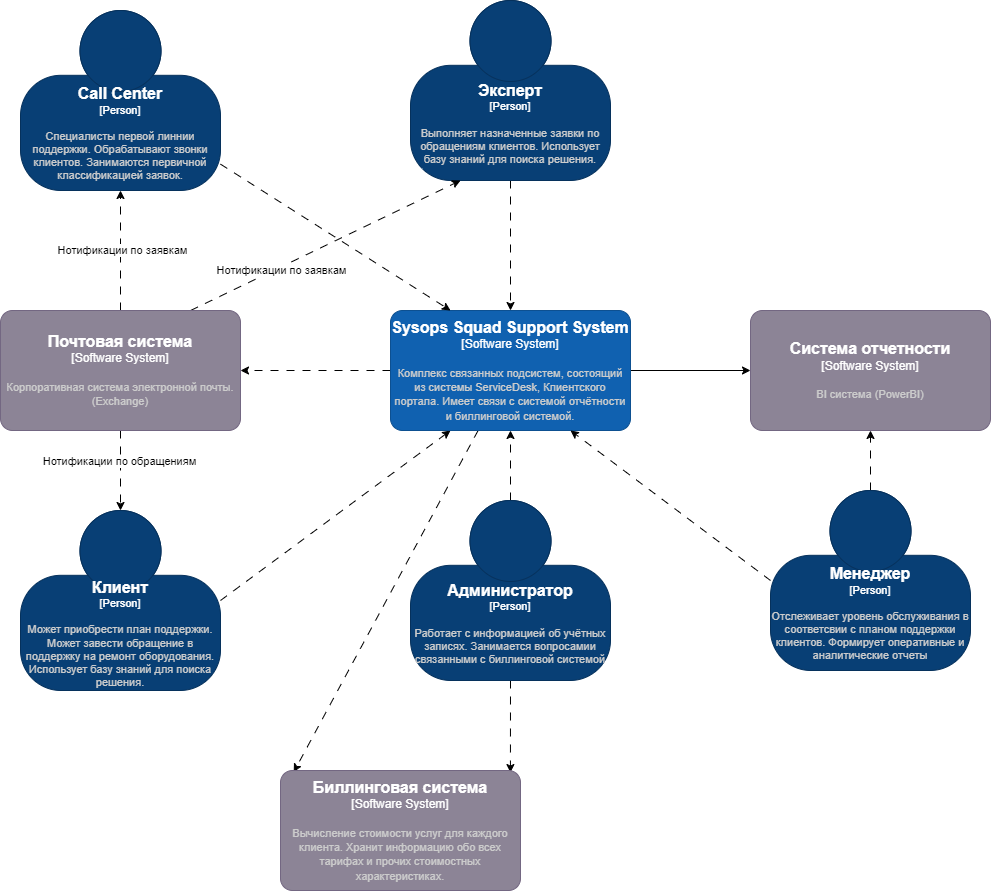

The diagram above was exported from draw.io. Its source (the exported page's mxGraphModel, read from the mxfile embedded in the PNG):
<mxGraphModel dx="2108" dy="859" grid="1" gridSize="10" guides="1" tooltips="1" connect="1" arrows="1" fold="1" page="1" pageScale="1" pageWidth="850" pageHeight="1100" background="none" math="0" shadow="0">
  <root>
    <mxCell id="0" />
    <mxCell id="1" parent="0" />
    <mxCell id="5" value="" style="edgeStyle=none;html=1;exitX=1;exitY=0.5;exitDx=0;exitDy=0;exitPerimeter=0;entryX=0.25;entryY=1;entryDx=0;entryDy=0;entryPerimeter=0;dashed=1;dashPattern=8 8;" parent="1" source="3" target="4" edge="1">
      <mxGeometry relative="1" as="geometry" />
    </mxCell>
    <object placeholders="1" c4Name="Клиент" c4Type="Person" c4Description="Может приобрести план поддержки. Может завести обращение в поддержку на ремонт оборудования. Использует базу знаний для поиска решения." label="&lt;font style=&quot;font-size: 16px&quot;&gt;&lt;b&gt;%c4Name%&lt;/b&gt;&lt;/font&gt;&lt;div&gt;[%c4Type%]&lt;/div&gt;&lt;br&gt;&lt;div&gt;&lt;font style=&quot;font-size: 11px&quot;&gt;&lt;font color=&quot;#cccccc&quot;&gt;%c4Description%&lt;/font&gt;&lt;/div&gt;" id="3">
      <mxCell style="html=1;fontSize=11;dashed=0;whiteSpace=wrap;fillColor=#083F75;strokeColor=#06315C;fontColor=#ffffff;shape=mxgraph.c4.person2;align=center;metaEdit=1;points=[[0.5,0,0],[1,0.5,0],[1,0.75,0],[0.75,1,0],[0.5,1,0],[0.25,1,0],[0,0.75,0],[0,0.5,0]];resizable=0;" parent="1" vertex="1">
        <mxGeometry x="-90" y="640" width="200" height="180" as="geometry" />
      </mxCell>
    </object>
    <mxCell id="14" style="edgeStyle=none;html=1;entryX=1;entryY=0.5;entryDx=0;entryDy=0;entryPerimeter=0;dashed=1;dashPattern=8 8;" edge="1" parent="1" source="4" target="12">
      <mxGeometry relative="1" as="geometry" />
    </mxCell>
    <mxCell id="25" style="edgeStyle=none;html=1;entryX=0.055;entryY=0.013;entryDx=0;entryDy=0;entryPerimeter=0;dashed=1;dashPattern=8 8;" edge="1" parent="1" source="4" target="20">
      <mxGeometry relative="1" as="geometry" />
    </mxCell>
    <mxCell id="26" style="edgeStyle=none;html=1;entryX=0;entryY=0.5;entryDx=0;entryDy=0;entryPerimeter=0;" edge="1" parent="1" source="4" target="22">
      <mxGeometry relative="1" as="geometry" />
    </mxCell>
    <object placeholders="1" c4Name="Sysops Squad Support System" c4Type="Software System" c4Description="Комплекс связанных подсистем, состоящий из системы ServiceDesk, Клиентского портала. Имеет связи с системой отчётности и биллинговой системой. " label="&lt;font style=&quot;font-size: 16px&quot;&gt;&lt;b&gt;%c4Name%&lt;/b&gt;&lt;/font&gt;&lt;div&gt;[%c4Type%]&lt;/div&gt;&lt;br&gt;&lt;div&gt;&lt;font style=&quot;font-size: 11px&quot;&gt;&lt;font color=&quot;#cccccc&quot;&gt;%c4Description%&lt;/font&gt;&lt;/div&gt;" id="4">
      <mxCell style="rounded=1;whiteSpace=wrap;html=1;labelBackgroundColor=none;fillColor=#1061B0;fontColor=#ffffff;align=center;arcSize=10;strokeColor=#0D5091;metaEdit=1;resizable=0;points=[[0.25,0,0],[0.5,0,0],[0.75,0,0],[1,0.25,0],[1,0.5,0],[1,0.75,0],[0.75,1,0],[0.5,1,0],[0.25,1,0],[0,0.75,0],[0,0.5,0],[0,0.25,0]];" parent="1" vertex="1">
        <mxGeometry x="280" y="440" width="240" height="120" as="geometry" />
      </mxCell>
    </object>
    <mxCell id="7" style="edgeStyle=none;html=1;dashed=1;dashPattern=8 8;" edge="1" parent="1" source="6" target="4">
      <mxGeometry relative="1" as="geometry" />
    </mxCell>
    <mxCell id="21" style="edgeStyle=none;html=1;exitX=0.5;exitY=1;exitDx=0;exitDy=0;exitPerimeter=0;entryX=0.958;entryY=0.017;entryDx=0;entryDy=0;entryPerimeter=0;dashed=1;dashPattern=8 8;" edge="1" parent="1" source="6" target="20">
      <mxGeometry relative="1" as="geometry" />
    </mxCell>
    <object placeholders="1" c4Name="Администратор" c4Type="Person" c4Description="Работает с информацией об учётных записях. Занимается вопросамии связанными с биллинговой системой" label="&lt;font style=&quot;font-size: 16px&quot;&gt;&lt;b&gt;%c4Name%&lt;/b&gt;&lt;/font&gt;&lt;div&gt;[%c4Type%]&lt;/div&gt;&lt;br&gt;&lt;div&gt;&lt;font style=&quot;font-size: 11px&quot;&gt;&lt;font color=&quot;#cccccc&quot;&gt;%c4Description%&lt;/font&gt;&lt;/div&gt;" id="6">
      <mxCell style="html=1;fontSize=11;dashed=0;whiteSpace=wrap;fillColor=#083F75;strokeColor=#06315C;fontColor=#ffffff;shape=mxgraph.c4.person2;align=center;metaEdit=1;points=[[0.5,0,0],[1,0.5,0],[1,0.75,0],[0.75,1,0],[0.5,1,0],[0.25,1,0],[0,0.75,0],[0,0.5,0]];resizable=0;" vertex="1" parent="1">
        <mxGeometry x="300" y="630" width="200" height="180" as="geometry" />
      </mxCell>
    </object>
    <mxCell id="9" style="edgeStyle=none;html=1;entryX=0.75;entryY=1;entryDx=0;entryDy=0;entryPerimeter=0;exitX=0;exitY=0.5;exitDx=0;exitDy=0;exitPerimeter=0;dashed=1;dashPattern=8 8;" edge="1" parent="1" source="8" target="4">
      <mxGeometry relative="1" as="geometry" />
    </mxCell>
    <mxCell id="23" style="edgeStyle=none;html=1;entryX=0.5;entryY=1;entryDx=0;entryDy=0;entryPerimeter=0;dashed=1;dashPattern=8 8;" edge="1" parent="1" source="8" target="22">
      <mxGeometry relative="1" as="geometry" />
    </mxCell>
    <object placeholders="1" c4Name="Менеджер" c4Type="Person" c4Description="Отслеживает уровень обслуживания в соответсвии с планом поддержки клиентов.  Формирует оперативные и аналитические отчеты" label="&lt;font style=&quot;font-size: 16px&quot;&gt;&lt;b&gt;%c4Name%&lt;/b&gt;&lt;/font&gt;&lt;div&gt;[%c4Type%]&lt;/div&gt;&lt;br&gt;&lt;div&gt;&lt;font style=&quot;font-size: 11px&quot;&gt;&lt;font color=&quot;#cccccc&quot;&gt;%c4Description%&lt;/font&gt;&lt;/div&gt;" id="8">
      <mxCell style="html=1;fontSize=11;dashed=0;whiteSpace=wrap;fillColor=#083F75;strokeColor=#06315C;fontColor=#ffffff;shape=mxgraph.c4.person2;align=center;metaEdit=1;points=[[0.5,0,0],[1,0.5,0],[1,0.75,0],[0.75,1,0],[0.5,1,0],[0.25,1,0],[0,0.75,0],[0,0.5,0]];resizable=0;" vertex="1" parent="1">
        <mxGeometry x="660" y="620" width="200" height="180" as="geometry" />
      </mxCell>
    </object>
    <mxCell id="11" style="edgeStyle=none;html=1;exitX=0.5;exitY=1;exitDx=0;exitDy=0;exitPerimeter=0;dashed=1;dashPattern=8 8;" edge="1" parent="1" source="10" target="4">
      <mxGeometry relative="1" as="geometry" />
    </mxCell>
    <object placeholders="1" c4Name="Эксперт" c4Type="Person" c4Description="Выполняет назначенные заявки по обращениям клиентов. Использует базу знаний для поиска решения." label="&lt;font style=&quot;font-size: 16px&quot;&gt;&lt;b&gt;%c4Name%&lt;/b&gt;&lt;/font&gt;&lt;div&gt;[%c4Type%]&lt;/div&gt;&lt;br&gt;&lt;div&gt;&lt;font style=&quot;font-size: 11px&quot;&gt;&lt;font color=&quot;#cccccc&quot;&gt;%c4Description%&lt;/font&gt;&lt;/div&gt;" id="10">
      <mxCell style="html=1;fontSize=11;dashed=0;whiteSpace=wrap;fillColor=#083F75;strokeColor=#06315C;fontColor=#ffffff;shape=mxgraph.c4.person2;align=center;metaEdit=1;points=[[0.5,0,0],[1,0.5,0],[1,0.75,0],[0.75,1,0],[0.5,1,0],[0.25,1,0],[0,0.75,0],[0,0.5,0]];resizable=0;" vertex="1" parent="1">
        <mxGeometry x="300" y="130" width="200" height="180" as="geometry" />
      </mxCell>
    </object>
    <mxCell id="15" style="edgeStyle=none;html=1;entryX=0.25;entryY=1;entryDx=0;entryDy=0;entryPerimeter=0;exitX=0.792;exitY=0;exitDx=0;exitDy=0;exitPerimeter=0;dashed=1;dashPattern=8 8;" edge="1" parent="1" source="12" target="10">
      <mxGeometry relative="1" as="geometry">
        <mxPoint x="610" y="780" as="targetPoint" />
      </mxGeometry>
    </mxCell>
    <mxCell id="18" value="&lt;span style=&quot;color: rgba(0, 0, 0, 0); font-family: monospace; font-size: 0px; text-align: start; background-color: rgb(42, 37, 47);&quot;&gt;%3CmxGraphModel%3E%3Croot%3E%3CmxCell%20id%3D%220%22%2F%3E%3CmxCell%20id%3D%221%22%20parent%3D%220%22%2F%3E%3CmxCell%20id%3D%222%22%20value%3D%22%D0%9D%D0%BE%D1%82%D0%B8%D1%84%D0%B8%D0%BA%D0%B0%D1%86%D0%B8%D1%8F%20%D0%BF%D0%BE%20%D0%BE%D0%B1%D1%80%D0%B0%D1%89%D0%B5%D0%BD%D0%B8%D1%8F%D0%BC%22%20style%3D%22edgeLabel%3Bhtml%3D1%3Balign%3Dcenter%3BverticalAlign%3Dmiddle%3Bresizable%3D0%3Bpoints%3D%5B%5D%3B%22%20vertex%3D%221%22%20connectable%3D%220%22%20parent%3D%221%22%3E%3CmxGeometry%20x%3D%22162.67524248431346%22%20y%3D%22746.535073974602%22%20as%3D%22geometry%22%2F%3E%3C%2FmxCell%3E%3C%2Froot%3E%3C%2FmxGraphModel%3E&lt;/span&gt;" style="edgeLabel;html=1;align=center;verticalAlign=middle;resizable=0;points=[];" vertex="1" connectable="0" parent="15">
      <mxGeometry x="-0.2614" relative="1" as="geometry">
        <mxPoint as="offset" />
      </mxGeometry>
    </mxCell>
    <mxCell id="16" style="edgeStyle=none;html=1;rounded=1;dashed=1;dashPattern=8 8;entryX=0.5;entryY=0;entryDx=0;entryDy=0;entryPerimeter=0;" edge="1" parent="1" source="12" target="3">
      <mxGeometry relative="1" as="geometry">
        <mxPoint x="-1.9999999999999818" y="579.9999999999999" as="sourcePoint" />
        <mxPoint y="640" as="targetPoint" />
      </mxGeometry>
    </mxCell>
    <mxCell id="17" value="Нотификации по обращениям" style="edgeLabel;html=1;align=center;verticalAlign=middle;resizable=0;points=[];" vertex="1" connectable="0" parent="16">
      <mxGeometry x="0.3714" y="1" relative="1" as="geometry">
        <mxPoint x="-3" y="-25" as="offset" />
      </mxGeometry>
    </mxCell>
    <mxCell id="28" style="edgeStyle=none;html=1;entryX=0.5;entryY=1;entryDx=0;entryDy=0;entryPerimeter=0;dashed=1;dashPattern=8 8;" edge="1" parent="1" source="12" target="24">
      <mxGeometry relative="1" as="geometry" />
    </mxCell>
    <mxCell id="30" value="&lt;span style=&quot;color: rgba(0, 0, 0, 0); font-family: monospace; font-size: 0px; text-align: start; background-color: rgb(42, 37, 47);&quot;&gt;%3CmxGraphModel%3E%3Croot%3E%3CmxCell%20id%3D%220%22%2F%3E%3CmxCell%20id%3D%221%22%20parent%3D%220%22%2F%3E%3CmxCell%20id%3D%222%22%20value%3D%22%D0%9D%D0%BE%D1%82%D0%B8%D1%84%D0%B8%D0%BA%D0%B0%D1%86%D0%B8%D0%B8%20%D0%BF%D0%BE%20%D0%B7%D0%B0%D1%8F%D0%B2%D0%BA%D0%B0%D0%BC%22%20style%3D%22edgeLabel%3Bhtml%3D1%3Balign%3Dcenter%3BverticalAlign%3Dmiddle%3Bresizable%3D0%3Bpoints%3D%5B%5D%3B%22%20vertex%3D%221%22%20connectable%3D%220%22%20parent%3D%221%22%3E%3CmxGeometry%20x%3D%220.2606773050474658%22%20y%3D%22379.8692052860522%22%20as%3D%22geometry%22%2F%3E%3C%2FmxCell%3E%3C%2Froot%3E%3C%2FmxGraphModel%3E&lt;/span&gt;" style="edgeLabel;html=1;align=center;verticalAlign=middle;resizable=0;points=[];" vertex="1" connectable="0" parent="28">
      <mxGeometry x="0.3078" y="-1" relative="1" as="geometry">
        <mxPoint as="offset" />
      </mxGeometry>
    </mxCell>
    <mxCell id="31" value="Нотификации по заявкам" style="edgeLabel;html=1;align=center;verticalAlign=middle;resizable=0;points=[];" vertex="1" connectable="0" parent="28">
      <mxGeometry x="0.3247" y="-1" relative="1" as="geometry">
        <mxPoint y="18" as="offset" />
      </mxGeometry>
    </mxCell>
    <object placeholders="1" c4Name="Почтовая система" c4Type="Software System" c4Description="Корпоративная система электронной почты. (Exchange)" label="&lt;font style=&quot;font-size: 16px&quot;&gt;&lt;b&gt;%c4Name%&lt;/b&gt;&lt;/font&gt;&lt;div&gt;[%c4Type%]&lt;/div&gt;&lt;br&gt;&lt;div&gt;&lt;font style=&quot;font-size: 11px&quot;&gt;&lt;font color=&quot;#cccccc&quot;&gt;%c4Description%&lt;/font&gt;&lt;/div&gt;" id="12">
      <mxCell style="rounded=1;whiteSpace=wrap;html=1;labelBackgroundColor=none;fillColor=#8C8496;fontColor=#ffffff;align=center;arcSize=10;strokeColor=#736782;metaEdit=1;resizable=0;points=[[0.25,0,0],[0.5,0,0],[0.75,0,0],[1,0.25,0],[1,0.5,0],[1,0.75,0],[0.75,1,0],[0.5,1,0],[0.25,1,0],[0,0.75,0],[0,0.5,0],[0,0.25,0]];" vertex="1" parent="1">
        <mxGeometry x="-110" y="440" width="240" height="120" as="geometry" />
      </mxCell>
    </object>
    <object placeholders="1" c4Name="Биллинговая система" c4Type="Software System" c4Description="Вычисление стоимости услуг для каждого клиента. Хранит информацию обо всех тарифах и прочих стоимостных характеристиках." label="&lt;font style=&quot;font-size: 16px&quot;&gt;&lt;b&gt;%c4Name%&lt;/b&gt;&lt;/font&gt;&lt;div&gt;[%c4Type%]&lt;/div&gt;&lt;br&gt;&lt;div&gt;&lt;font style=&quot;font-size: 11px&quot;&gt;&lt;font color=&quot;#cccccc&quot;&gt;%c4Description%&lt;/font&gt;&lt;/div&gt;" id="20">
      <mxCell style="rounded=1;whiteSpace=wrap;html=1;labelBackgroundColor=none;fillColor=#8C8496;fontColor=#ffffff;align=center;arcSize=10;strokeColor=#736782;metaEdit=1;resizable=0;points=[[0.25,0,0],[0.5,0,0],[0.75,0,0],[1,0.25,0],[1,0.5,0],[1,0.75,0],[0.75,1,0],[0.5,1,0],[0.25,1,0],[0,0.75,0],[0,0.5,0],[0,0.25,0]];" vertex="1" parent="1">
        <mxGeometry x="170" y="900" width="240" height="120" as="geometry" />
      </mxCell>
    </object>
    <object placeholders="1" c4Name="Система отчетности" c4Type="Software System" c4Description="BI cистема (PowerBI)" label="&lt;font style=&quot;font-size: 16px&quot;&gt;&lt;b&gt;%c4Name%&lt;/b&gt;&lt;/font&gt;&lt;div&gt;[%c4Type%]&lt;/div&gt;&lt;br&gt;&lt;div&gt;&lt;font style=&quot;font-size: 11px&quot;&gt;&lt;font color=&quot;#cccccc&quot;&gt;%c4Description%&lt;/font&gt;&lt;/div&gt;" id="22">
      <mxCell style="rounded=1;whiteSpace=wrap;html=1;labelBackgroundColor=none;fillColor=#8C8496;fontColor=#ffffff;align=center;arcSize=10;strokeColor=#736782;metaEdit=1;resizable=0;points=[[0.25,0,0],[0.5,0,0],[0.75,0,0],[1,0.25,0],[1,0.5,0],[1,0.75,0],[0.75,1,0],[0.5,1,0],[0.25,1,0],[0,0.75,0],[0,0.5,0],[0,0.25,0]];" vertex="1" parent="1">
        <mxGeometry x="640" y="440" width="240" height="120" as="geometry" />
      </mxCell>
    </object>
    <mxCell id="32" style="edgeStyle=none;html=1;entryX=0.25;entryY=0;entryDx=0;entryDy=0;entryPerimeter=0;dashed=1;dashPattern=8 8;" edge="1" parent="1" source="24" target="4">
      <mxGeometry relative="1" as="geometry" />
    </mxCell>
    <object placeholders="1" c4Name="Call Center" c4Type="Person" c4Description="Специалисты первой линнии поддержки. Обрабатывают звонки клиентов. Занимаются первичной классификацией заявок." label="&lt;font style=&quot;font-size: 16px&quot;&gt;&lt;b&gt;%c4Name%&lt;/b&gt;&lt;/font&gt;&lt;div&gt;[%c4Type%]&lt;/div&gt;&lt;br&gt;&lt;div&gt;&lt;font style=&quot;font-size: 11px&quot;&gt;&lt;font color=&quot;#cccccc&quot;&gt;%c4Description%&lt;/font&gt;&lt;/div&gt;" id="24">
      <mxCell style="html=1;fontSize=11;dashed=0;whiteSpace=wrap;fillColor=#083F75;strokeColor=#06315C;fontColor=#ffffff;shape=mxgraph.c4.person2;align=center;metaEdit=1;points=[[0.5,0,0],[1,0.5,0],[1,0.75,0],[0.75,1,0],[0.5,1,0],[0.25,1,0],[0,0.75,0],[0,0.5,0]];resizable=0;" vertex="1" parent="1">
        <mxGeometry x="-90" y="140" width="200" height="180" as="geometry" />
      </mxCell>
    </object>
    <mxCell id="29" value="Нотификации по заявкам" style="edgeLabel;html=1;align=center;verticalAlign=middle;resizable=0;points=[];" vertex="1" connectable="0" parent="1">
      <mxGeometry x="170.00067730504747" y="399.9992052860522" as="geometry" />
    </mxCell>
  </root>
</mxGraphModel>